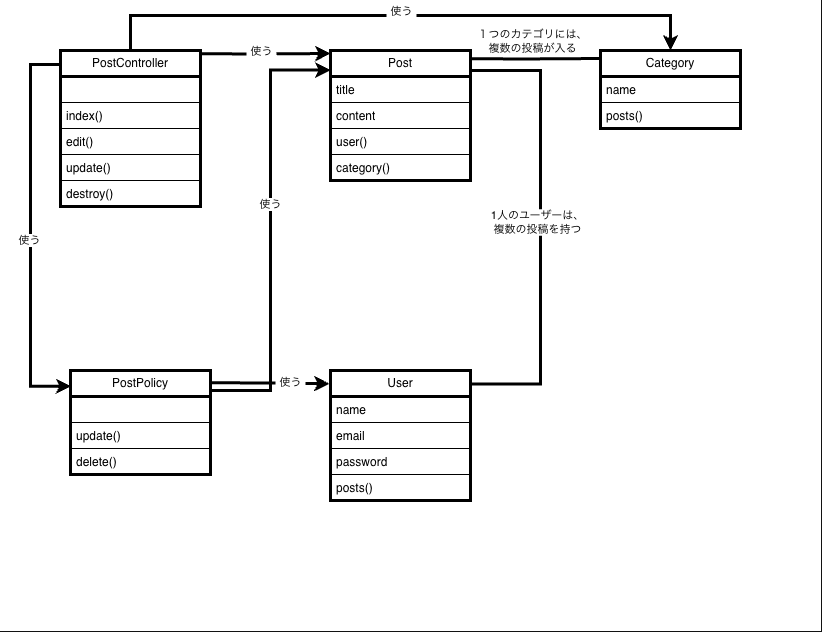

The diagram above was exported from draw.io. Its source (the exported page's mxGraphModel, read from the mxfile embedded in the PNG):
<mxGraphModel dx="1241" dy="842" grid="1" gridSize="10" guides="1" tooltips="1" connect="1" arrows="1" fold="1" page="1" pageScale="1" pageWidth="827" pageHeight="1169" math="0" shadow="0">
  <root>
    <mxCell id="0" />
    <mxCell id="1" parent="0" />
    <mxCell id="t3fnJ7aakCfgaby2ivUt-1" parent="1" style="rounded=0;whiteSpace=wrap;html=1;fillColor=light-dark(#FFFFFF,#FFFFFF);movable=0;resizable=0;rotatable=0;deletable=0;editable=0;locked=1;connectable=0;" value="" vertex="1">
      <mxGeometry height="630" width="820" as="geometry" />
    </mxCell>
    <mxCell id="t3fnJ7aakCfgaby2ivUt-31" edge="1" parent="1" source="t3fnJ7aakCfgaby2ivUt-2" style="edgeStyle=orthogonalEdgeStyle;rounded=0;orthogonalLoop=1;jettySize=auto;html=1;exitX=-0.002;exitY=0.089;exitDx=0;exitDy=0;entryX=0.005;entryY=0.151;entryDx=0;entryDy=0;defaultLabelBackgroundColor=page;labelPadding=0 4;exitPerimeter=0;entryPerimeter=0;strokeColor=light-dark(#000000,#000000);strokeWidth=3;fontColor=light-dark(#000000,#000000);" target="t3fnJ7aakCfgaby2ivUt-23">
      <mxGeometry relative="1" x="-0.179" as="geometry">
        <Array as="points">
          <mxPoint x="30" y="63.9" />
          <mxPoint x="30" y="385.7" />
        </Array>
      </mxGeometry>
    </mxCell>
    <mxCell id="t3fnJ7aakCfgaby2ivUt-43" connectable="0" parent="t3fnJ7aakCfgaby2ivUt-31" style="edgeLabel;html=1;align=center;verticalAlign=middle;resizable=0;points=[];inheritText=1;fontColor=light-dark(#000000,#000000);defaultLabelBackgroundColor=page;labelPadding=0 4;" value="使う" vertex="1">
      <mxGeometry relative="1" x="0.0467" y="-2" as="geometry">
        <mxPoint as="offset" />
      </mxGeometry>
    </mxCell>
    <mxCell id="t3fnJ7aakCfgaby2ivUt-32" edge="1" parent="1" style="edgeStyle=orthogonalEdgeStyle;rounded=0;orthogonalLoop=1;jettySize=auto;html=1;exitX=1.02;exitY=0.099;exitDx=0;exitDy=0;defaultLabelBackgroundColor=page;labelPadding=0 4;exitPerimeter=0;entryX=0.005;entryY=0.08;entryDx=0;entryDy=0;entryPerimeter=0;strokeColor=light-dark(#000000,#000000);strokeWidth=3;fontColor=light-dark(#000000,#000000);">
      <mxGeometry relative="1" x="0.069" as="geometry">
        <mxPoint x="199.29999999999995" y="53.35400000000002" as="sourcePoint" />
        <mxPoint x="329.99999999999994" y="52.99999999999998" as="targetPoint" />
      </mxGeometry>
    </mxCell>
    <mxCell id="t3fnJ7aakCfgaby2ivUt-45" connectable="0" parent="t3fnJ7aakCfgaby2ivUt-32" style="edgeLabel;html=1;align=center;verticalAlign=middle;resizable=0;points=[];inheritText=1;fontColor=light-dark(#000000,#000000);defaultLabelBackgroundColor=page;labelPadding=0 4;" value="使う" vertex="1">
      <mxGeometry relative="1" x="0.0511" y="-3" as="geometry">
        <mxPoint x="-7" y="-6" as="offset" />
      </mxGeometry>
    </mxCell>
    <mxCell id="t3fnJ7aakCfgaby2ivUt-34" edge="1" parent="1" source="t3fnJ7aakCfgaby2ivUt-2" style="edgeStyle=orthogonalEdgeStyle;rounded=0;orthogonalLoop=1;jettySize=auto;html=1;exitX=0.5;exitY=0;exitDx=0;exitDy=0;entryX=0.5;entryY=0;entryDx=0;entryDy=0;defaultLabelBackgroundColor=page;labelPadding=0 4;" target="t3fnJ7aakCfgaby2ivUt-15">
      <mxGeometry relative="1" as="geometry" />
    </mxCell>
    <mxCell id="t3fnJ7aakCfgaby2ivUt-36" edge="1" parent="1" source="t3fnJ7aakCfgaby2ivUt-2" style="edgeStyle=orthogonalEdgeStyle;rounded=0;orthogonalLoop=1;jettySize=auto;html=1;exitX=0.5;exitY=0;exitDx=0;exitDy=0;entryX=0.5;entryY=0;entryDx=0;entryDy=0;defaultLabelBackgroundColor=page;labelPadding=0 4;strokeColor=light-dark(#000000,#000000);strokeWidth=3;fontColor=light-dark(#000000,#000000);" target="t3fnJ7aakCfgaby2ivUt-15">
      <mxGeometry relative="1" as="geometry">
        <Array as="points">
          <mxPoint x="130" y="15" />
          <mxPoint x="670" y="15" />
        </Array>
        <mxPoint x="130" y="45" as="sourcePoint" />
        <mxPoint x="670" y="45" as="targetPoint" />
      </mxGeometry>
    </mxCell>
    <mxCell id="t3fnJ7aakCfgaby2ivUt-46" connectable="0" parent="t3fnJ7aakCfgaby2ivUt-36" style="edgeLabel;html=1;align=center;verticalAlign=middle;resizable=0;points=[];inheritText=1;fontColor=light-dark(#000000,#000000);defaultLabelBackgroundColor=page;labelPadding=0 4;" value="使う" vertex="1">
      <mxGeometry relative="1" x="-0.0634" y="-2" as="geometry">
        <mxPoint x="19" y="-7" as="offset" />
      </mxGeometry>
    </mxCell>
    <mxCell id="t3fnJ7aakCfgaby2ivUt-2" parent="1" style="swimlane;fontStyle=0;childLayout=stackLayout;horizontal=1;startSize=26;fillColor=none;horizontalStack=0;resizeParent=1;resizeParentMax=0;resizeLast=0;collapsible=1;marginBottom=0;whiteSpace=wrap;html=1;strokeColor=light-dark(#000000,#000000);fontColor=light-dark(#000000,#000000);strokeWidth=3;" value="PostController" vertex="1">
      <mxGeometry height="156" width="140" x="60" y="50" as="geometry" />
    </mxCell>
    <mxCell id="t3fnJ7aakCfgaby2ivUt-3" parent="t3fnJ7aakCfgaby2ivUt-2" style="text;strokeColor=none;fillColor=none;align=left;verticalAlign=top;spacingLeft=4;spacingRight=4;overflow=hidden;rotatable=0;points=[[0,0.5],[1,0.5]];portConstraint=eastwest;whiteSpace=wrap;html=1;" value="+ field: type" vertex="1">
      <mxGeometry height="26" width="140" y="26" as="geometry" />
    </mxCell>
    <mxCell id="t3fnJ7aakCfgaby2ivUt-4" parent="t3fnJ7aakCfgaby2ivUt-2" style="text;strokeColor=light-dark(#000000,#000000);fillColor=none;align=left;verticalAlign=top;spacingLeft=4;spacingRight=4;overflow=hidden;rotatable=0;points=[[0,0.5],[1,0.5]];portConstraint=eastwest;whiteSpace=wrap;html=1;fontColor=light-dark(#000000,#000000);" value="index()" vertex="1">
      <mxGeometry height="26" width="140" y="52" as="geometry" />
    </mxCell>
    <mxCell id="t3fnJ7aakCfgaby2ivUt-5" parent="t3fnJ7aakCfgaby2ivUt-2" style="text;strokeColor=light-dark(#000000,#000000);fillColor=none;align=left;verticalAlign=top;spacingLeft=4;spacingRight=4;overflow=hidden;rotatable=0;points=[[0,0.5],[1,0.5]];portConstraint=eastwest;whiteSpace=wrap;html=1;fontColor=light-dark(#000000,#000000);" value="edit()" vertex="1">
      <mxGeometry height="26" width="140" y="78" as="geometry" />
    </mxCell>
    <mxCell id="t3fnJ7aakCfgaby2ivUt-27" parent="t3fnJ7aakCfgaby2ivUt-2" style="text;strokeColor=light-dark(#000000,#000000);fillColor=none;align=left;verticalAlign=top;spacingLeft=4;spacingRight=4;overflow=hidden;rotatable=0;points=[[0,0.5],[1,0.5]];portConstraint=eastwest;whiteSpace=wrap;html=1;fontColor=light-dark(#000000,#000000);" value="update()" vertex="1">
      <mxGeometry height="26" width="140" y="104" as="geometry" />
    </mxCell>
    <mxCell id="t3fnJ7aakCfgaby2ivUt-28" parent="t3fnJ7aakCfgaby2ivUt-2" style="text;strokeColor=light-dark(#000000,#000000);fillColor=none;align=left;verticalAlign=top;spacingLeft=4;spacingRight=4;overflow=hidden;rotatable=0;points=[[0,0.5],[1,0.5]];portConstraint=eastwest;whiteSpace=wrap;html=1;fontColor=light-dark(#000000,#000000);" value="destroy()" vertex="1">
      <mxGeometry height="26" width="140" y="130" as="geometry" />
    </mxCell>
    <mxCell id="t3fnJ7aakCfgaby2ivUt-41" edge="1" parent="1" source="t3fnJ7aakCfgaby2ivUt-6" style="edgeStyle=orthogonalEdgeStyle;rounded=0;orthogonalLoop=1;jettySize=auto;html=1;exitX=1.001;exitY=0.153;exitDx=0;exitDy=0;entryX=1.008;entryY=0.103;entryDx=0;entryDy=0;defaultLabelBackgroundColor=page;labelPadding=0 4;strokeColor=light-dark(#000000,#000000);strokeWidth=3;entryPerimeter=0;endArrow=none;endFill=0;exitPerimeter=0;fontColor=light-dark(#000000,#000000);" target="t3fnJ7aakCfgaby2ivUt-19">
      <mxGeometry relative="1" x="0.11" as="geometry">
        <Array as="points">
          <mxPoint x="540" y="69.9" />
          <mxPoint x="540" y="383.4" />
        </Array>
      </mxGeometry>
    </mxCell>
    <mxCell id="t3fnJ7aakCfgaby2ivUt-48" connectable="0" parent="t3fnJ7aakCfgaby2ivUt-41" style="edgeLabel;html=1;align=center;verticalAlign=middle;resizable=0;points=[];inheritText=1;fontColor=light-dark(#000000,#000000);defaultLabelBackgroundColor=page;labelPadding=0 4;" value="1人のユーザーは、&lt;div&gt;複数の投稿を持つ&lt;/div&gt;" vertex="1">
      <mxGeometry relative="1" x="-0.0233" y="-3" as="geometry">
        <mxPoint as="offset" />
      </mxGeometry>
    </mxCell>
    <mxCell id="t3fnJ7aakCfgaby2ivUt-6" parent="1" style="swimlane;fontStyle=0;childLayout=stackLayout;horizontal=1;startSize=26;fillColor=none;horizontalStack=0;resizeParent=1;resizeParentMax=0;resizeLast=0;collapsible=1;marginBottom=0;whiteSpace=wrap;html=1;strokeColor=light-dark(#000000,#000000);fontColor=light-dark(#000000,#000000);strokeWidth=3;" value="Post" vertex="1">
      <mxGeometry height="130" width="140" x="330" y="50" as="geometry" />
    </mxCell>
    <mxCell id="t3fnJ7aakCfgaby2ivUt-7" parent="t3fnJ7aakCfgaby2ivUt-6" style="text;strokeColor=none;fillColor=none;align=left;verticalAlign=top;spacingLeft=4;spacingRight=4;overflow=hidden;rotatable=0;points=[[0,0.5],[1,0.5]];portConstraint=eastwest;whiteSpace=wrap;html=1;fontColor=light-dark(#000000,#000000);" value="title" vertex="1">
      <mxGeometry height="26" width="140" y="26" as="geometry" />
    </mxCell>
    <mxCell id="t3fnJ7aakCfgaby2ivUt-8" parent="t3fnJ7aakCfgaby2ivUt-6" style="text;strokeColor=light-dark(#000000,#000000);fillColor=none;align=left;verticalAlign=top;spacingLeft=4;spacingRight=4;overflow=hidden;rotatable=0;points=[[0,0.5],[1,0.5]];portConstraint=eastwest;whiteSpace=wrap;html=1;fontColor=light-dark(#000000,#000000);" value="content" vertex="1">
      <mxGeometry height="26" width="140" y="52" as="geometry" />
    </mxCell>
    <mxCell id="t3fnJ7aakCfgaby2ivUt-9" parent="t3fnJ7aakCfgaby2ivUt-6" style="text;strokeColor=light-dark(#000000,#000000);fillColor=none;align=left;verticalAlign=top;spacingLeft=4;spacingRight=4;overflow=hidden;rotatable=0;points=[[0,0.5],[1,0.5]];portConstraint=eastwest;whiteSpace=wrap;html=1;fontColor=light-dark(#000000,#000000);" value="user()" vertex="1">
      <mxGeometry height="26" width="140" y="78" as="geometry" />
    </mxCell>
    <mxCell id="t3fnJ7aakCfgaby2ivUt-29" parent="t3fnJ7aakCfgaby2ivUt-6" style="text;strokeColor=light-dark(#000000,#000000);fillColor=none;align=left;verticalAlign=top;spacingLeft=4;spacingRight=4;overflow=hidden;rotatable=0;points=[[0,0.5],[1,0.5]];portConstraint=eastwest;whiteSpace=wrap;html=1;fontColor=light-dark(#000000,#000000);" value="category()" vertex="1">
      <mxGeometry height="26" width="140" y="104" as="geometry" />
    </mxCell>
    <mxCell id="t3fnJ7aakCfgaby2ivUt-15" parent="1" style="swimlane;fontStyle=0;childLayout=stackLayout;horizontal=1;startSize=26;fillColor=none;horizontalStack=0;resizeParent=1;resizeParentMax=0;resizeLast=0;collapsible=1;marginBottom=0;whiteSpace=wrap;html=1;strokeColor=light-dark(#000000,#000000);fontColor=light-dark(#000000,#000000);strokeWidth=3;" value="Category" vertex="1">
      <mxGeometry height="78" width="140" x="600" y="50" as="geometry" />
    </mxCell>
    <mxCell id="t3fnJ7aakCfgaby2ivUt-16" parent="t3fnJ7aakCfgaby2ivUt-15" style="text;strokeColor=none;fillColor=none;align=left;verticalAlign=top;spacingLeft=4;spacingRight=4;overflow=hidden;rotatable=0;points=[[0,0.5],[1,0.5]];portConstraint=eastwest;whiteSpace=wrap;html=1;fontColor=light-dark(#000000,#000000);" value="name" vertex="1">
      <mxGeometry height="26" width="140" y="26" as="geometry" />
    </mxCell>
    <mxCell id="t3fnJ7aakCfgaby2ivUt-17" parent="t3fnJ7aakCfgaby2ivUt-15" style="text;strokeColor=light-dark(#000000,#000000);fillColor=none;align=left;verticalAlign=top;spacingLeft=4;spacingRight=4;overflow=hidden;rotatable=0;points=[[0,0.5],[1,0.5]];portConstraint=eastwest;whiteSpace=wrap;html=1;fontColor=light-dark(#000000,#000000);" value="posts()" vertex="1">
      <mxGeometry height="26" width="140" y="52" as="geometry" />
    </mxCell>
    <mxCell id="t3fnJ7aakCfgaby2ivUt-19" parent="1" style="swimlane;fontStyle=0;childLayout=stackLayout;horizontal=1;startSize=26;fillColor=none;horizontalStack=0;resizeParent=1;resizeParentMax=0;resizeLast=0;collapsible=1;marginBottom=0;whiteSpace=wrap;html=1;strokeColor=light-dark(#000000,#000000);fontColor=light-dark(#000000,#000000);strokeWidth=3;" value="User" vertex="1">
      <mxGeometry height="130" width="140" x="330" y="370" as="geometry" />
    </mxCell>
    <mxCell id="t3fnJ7aakCfgaby2ivUt-20" parent="t3fnJ7aakCfgaby2ivUt-19" style="text;strokeColor=none;fillColor=none;align=left;verticalAlign=top;spacingLeft=4;spacingRight=4;overflow=hidden;rotatable=0;points=[[0,0.5],[1,0.5]];portConstraint=eastwest;whiteSpace=wrap;html=1;fontColor=light-dark(#000000,#000000);" value="name" vertex="1">
      <mxGeometry height="26" width="140" y="26" as="geometry" />
    </mxCell>
    <mxCell id="t3fnJ7aakCfgaby2ivUt-21" parent="t3fnJ7aakCfgaby2ivUt-19" style="text;strokeColor=light-dark(#000000,#000000);fillColor=none;align=left;verticalAlign=top;spacingLeft=4;spacingRight=4;overflow=hidden;rotatable=0;points=[[0,0.5],[1,0.5]];portConstraint=eastwest;whiteSpace=wrap;html=1;fontColor=light-dark(#000000,#000000);" value="email" vertex="1">
      <mxGeometry height="26" width="140" y="52" as="geometry" />
    </mxCell>
    <mxCell id="t3fnJ7aakCfgaby2ivUt-22" parent="t3fnJ7aakCfgaby2ivUt-19" style="text;strokeColor=light-dark(#000000,#000000);fillColor=none;align=left;verticalAlign=top;spacingLeft=4;spacingRight=4;overflow=hidden;rotatable=0;points=[[0,0.5],[1,0.5]];portConstraint=eastwest;whiteSpace=wrap;html=1;fontColor=light-dark(#000000,#000000);" value="password" vertex="1">
      <mxGeometry height="26" width="140" y="78" as="geometry" />
    </mxCell>
    <mxCell id="t3fnJ7aakCfgaby2ivUt-30" parent="t3fnJ7aakCfgaby2ivUt-19" style="text;strokeColor=light-dark(#000000,#000000);fillColor=none;align=left;verticalAlign=top;spacingLeft=4;spacingRight=4;overflow=hidden;rotatable=0;points=[[0,0.5],[1,0.5]];portConstraint=eastwest;whiteSpace=wrap;html=1;fontColor=light-dark(#000000,#000000);" value="posts()" vertex="1">
      <mxGeometry height="26" width="140" y="104" as="geometry" />
    </mxCell>
    <mxCell id="t3fnJ7aakCfgaby2ivUt-40" edge="1" parent="1" source="t3fnJ7aakCfgaby2ivUt-23" style="edgeStyle=orthogonalEdgeStyle;rounded=0;orthogonalLoop=1;jettySize=auto;html=1;exitX=1;exitY=0.25;exitDx=0;exitDy=0;entryX=0.001;entryY=0.151;entryDx=0;entryDy=0;defaultLabelBackgroundColor=page;labelPadding=0 4;strokeColor=light-dark(#000000,#000000);strokeWidth=3;entryPerimeter=0;fontColor=light-dark(#000000,#000000);" target="t3fnJ7aakCfgaby2ivUt-6">
      <mxGeometry relative="1" x="-0.0281" as="geometry">
        <Array as="points">
          <mxPoint x="210" y="390" />
          <mxPoint x="270" y="390" />
          <mxPoint x="270" y="69.6" />
        </Array>
      </mxGeometry>
    </mxCell>
    <mxCell id="t3fnJ7aakCfgaby2ivUt-44" connectable="0" parent="t3fnJ7aakCfgaby2ivUt-40" style="edgeLabel;html=1;align=center;verticalAlign=middle;resizable=0;points=[];inheritText=1;fontColor=light-dark(#000000,#000000);defaultLabelBackgroundColor=page;labelPadding=0 4;" value="使う" vertex="1">
      <mxGeometry relative="1" x="0.1315" y="1" as="geometry">
        <mxPoint as="offset" />
      </mxGeometry>
    </mxCell>
    <mxCell id="t3fnJ7aakCfgaby2ivUt-23" parent="1" style="swimlane;fontStyle=0;childLayout=stackLayout;horizontal=1;startSize=26;fillColor=none;horizontalStack=0;resizeParent=1;resizeParentMax=0;resizeLast=0;collapsible=1;marginBottom=0;whiteSpace=wrap;html=1;strokeColor=light-dark(#000000,#000000);fontColor=light-dark(#000000,#000000);strokeWidth=3;" value="PostPolicy" vertex="1">
      <mxGeometry height="104" width="140" x="70" y="370" as="geometry" />
    </mxCell>
    <mxCell id="t3fnJ7aakCfgaby2ivUt-24" parent="t3fnJ7aakCfgaby2ivUt-23" style="text;strokeColor=none;fillColor=none;align=left;verticalAlign=top;spacingLeft=4;spacingRight=4;overflow=hidden;rotatable=0;points=[[0,0.5],[1,0.5]];portConstraint=eastwest;whiteSpace=wrap;html=1;" value="+ field: type" vertex="1">
      <mxGeometry height="26" width="140" y="26" as="geometry" />
    </mxCell>
    <mxCell id="t3fnJ7aakCfgaby2ivUt-25" parent="t3fnJ7aakCfgaby2ivUt-23" style="text;strokeColor=light-dark(#000000,#000000);fillColor=none;align=left;verticalAlign=top;spacingLeft=4;spacingRight=4;overflow=hidden;rotatable=0;points=[[0,0.5],[1,0.5]];portConstraint=eastwest;whiteSpace=wrap;html=1;fontColor=light-dark(#000000,#000000);" value="update()" vertex="1">
      <mxGeometry height="26" width="140" y="52" as="geometry" />
    </mxCell>
    <mxCell id="t3fnJ7aakCfgaby2ivUt-26" parent="t3fnJ7aakCfgaby2ivUt-23" style="text;strokeColor=light-dark(#000000,#000000);fillColor=none;align=left;verticalAlign=top;spacingLeft=4;spacingRight=4;overflow=hidden;rotatable=0;points=[[0,0.5],[1,0.5]];portConstraint=eastwest;whiteSpace=wrap;html=1;fontColor=light-dark(#000000,#000000);" value="delete()" vertex="1">
      <mxGeometry height="26" width="140" y="78" as="geometry" />
    </mxCell>
    <mxCell id="t3fnJ7aakCfgaby2ivUt-33" edge="1" parent="1" style="edgeStyle=orthogonalEdgeStyle;rounded=0;orthogonalLoop=1;jettySize=auto;html=1;exitX=1.02;exitY=0.099;exitDx=0;exitDy=0;defaultLabelBackgroundColor=page;labelPadding=0 4;exitPerimeter=0;entryX=0.005;entryY=0.08;entryDx=0;entryDy=0;entryPerimeter=0;strokeColor=light-dark(#000000,#000000);strokeWidth=3;endArrow=none;endFill=0;fontColor=light-dark(#000000,#000000);">
      <mxGeometry relative="1" x="0.06" as="geometry">
        <mxPoint x="469.99999999999994" y="58.35400000000001" as="sourcePoint" />
        <mxPoint x="600.6999999999999" y="57.99999999999997" as="targetPoint" />
      </mxGeometry>
    </mxCell>
    <mxCell id="t3fnJ7aakCfgaby2ivUt-49" connectable="0" parent="t3fnJ7aakCfgaby2ivUt-33" style="edgeLabel;html=1;align=center;verticalAlign=middle;resizable=0;points=[];inheritText=1;fontColor=light-dark(#000000,#000000);defaultLabelBackgroundColor=page;labelPadding=0 4;" value="１つのカテゴリには、&lt;div&gt;複数の投稿が入る&lt;/div&gt;" vertex="1">
      <mxGeometry relative="1" x="-0.0669" y="3" as="geometry">
        <mxPoint x="1" y="-15" as="offset" />
      </mxGeometry>
    </mxCell>
    <mxCell id="t3fnJ7aakCfgaby2ivUt-39" edge="1" parent="1" style="edgeStyle=orthogonalEdgeStyle;rounded=0;orthogonalLoop=1;jettySize=auto;html=1;exitX=1.02;exitY=0.099;exitDx=0;exitDy=0;defaultLabelBackgroundColor=page;labelPadding=0 4;exitPerimeter=0;entryX=-0.007;entryY=0.087;entryDx=0;entryDy=0;entryPerimeter=0;strokeColor=light-dark(#000000,#000000);strokeWidth=3;fontColor=light-dark(#000000,#000000);">
      <mxGeometry relative="1" x="0.1588" as="geometry">
        <mxPoint x="209.99999999999994" y="382.35400000000004" as="sourcePoint" />
        <mxPoint x="329.01999999999987" y="383.30999999999995" as="targetPoint" />
      </mxGeometry>
    </mxCell>
    <mxCell id="t3fnJ7aakCfgaby2ivUt-47" connectable="0" parent="t3fnJ7aakCfgaby2ivUt-39" style="edgeLabel;html=1;align=center;verticalAlign=middle;resizable=0;points=[];inheritText=1;fontColor=light-dark(#000000,#000000);defaultLabelBackgroundColor=page;labelPadding=0 4;" value="使う" vertex="1">
      <mxGeometry relative="1" x="0.3308" y="2" as="geometry">
        <mxPoint as="offset" />
      </mxGeometry>
    </mxCell>
  </root>
</mxGraphModel>